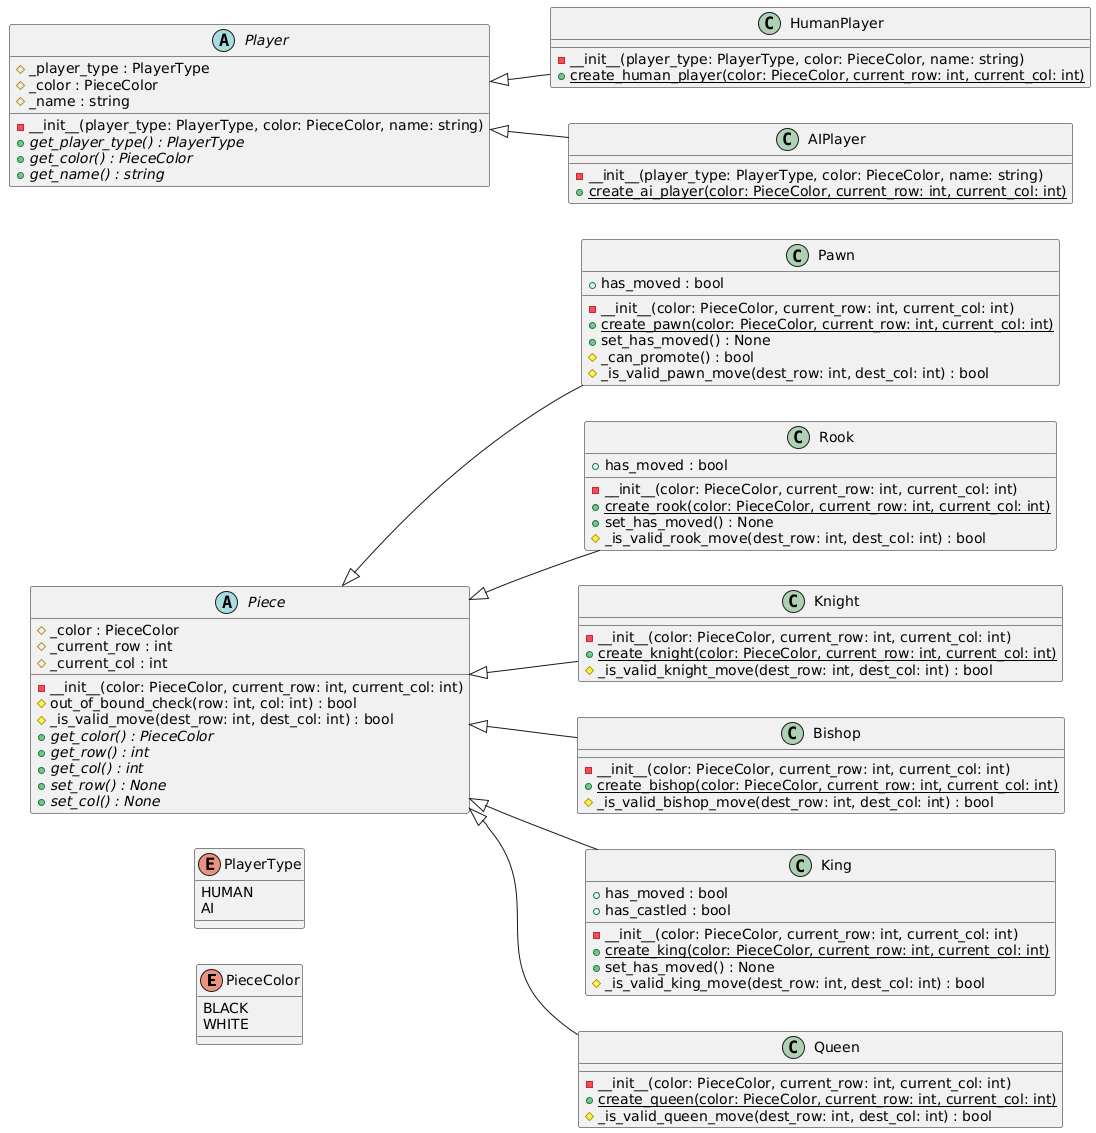

The diagram above was rendered by PlantUML. Its source (embedded in the PNG):
@startuml
left to right direction

enum PieceColor{
    BLACK
    WHITE
}

enum PlayerType{
    HUMAN
    AI
}

abstract class Piece {
    # _color : PieceColor
    # _current_row : int
    # _current_col : int
    - __init__(color: PieceColor, current_row: int, current_col: int)
    # out_of_bound_check(row: int, col: int) : bool
    # _is_valid_move(dest_row: int, dest_col: int) : bool
    + {abstract} get_color() : PieceColor
    + {abstract} get_row() : int
    + {abstract} get_col() : int
    + {abstract} set_row() : None
    + {abstract} set_col() : None
}

class Pawn {
    + has_moved : bool
    - __init__(color: PieceColor, current_row: int, current_col: int)
    + {static} create_pawn(color: PieceColor, current_row: int, current_col: int)
    + set_has_moved() : None
    # _can_promote() : bool
    # _is_valid_pawn_move(dest_row: int, dest_col: int) : bool
}

class Rook {
    + has_moved : bool
    - __init__(color: PieceColor, current_row: int, current_col: int)
    + {static} create_rook(color: PieceColor, current_row: int, current_col: int)
    + set_has_moved() : None
    # _is_valid_rook_move(dest_row: int, dest_col: int) : bool
}

class Knight {
    - __init__(color: PieceColor, current_row: int, current_col: int)
    + {static} create_knight(color: PieceColor, current_row: int, current_col: int)
    # _is_valid_knight_move(dest_row: int, dest_col: int) : bool
}

class Bishop {
    - __init__(color: PieceColor, current_row: int, current_col: int)
    + {static} create_bishop(color: PieceColor, current_row: int, current_col: int)
    # _is_valid_bishop_move(dest_row: int, dest_col: int) : bool
}

class King {
    + has_moved : bool
    + has_castled : bool
    - __init__(color: PieceColor, current_row: int, current_col: int)
    + {static} create_king(color: PieceColor, current_row: int, current_col: int)
    + set_has_moved() : None
    # _is_valid_king_move(dest_row: int, dest_col: int) : bool
}

class Queen {
    - __init__(color: PieceColor, current_row: int, current_col: int)
    + {static} create_queen(color: PieceColor, current_row: int, current_col: int)
    # _is_valid_queen_move(dest_row: int, dest_col: int) : bool
}

Piece <|-- Pawn
Piece <|-- Rook
Piece <|-- Knight
Piece <|-- Bishop
Piece <|-- King
Piece <|-- Queen

abstract class Player {
    # _player_type : PlayerType
    # _color : PieceColor
    # _name : string
    - __init__(player_type: PlayerType, color: PieceColor, name: string)
    + {abstract} get_player_type() : PlayerType
    + {abstract} get_color() : PieceColor
    + {abstract} get_name() : string
}

class HumanPlayer {
    - __init__(player_type: PlayerType, color: PieceColor, name: string)
    + {static} create_human_player(color: PieceColor, current_row: int, current_col: int)
}

class AIPlayer {
    - __init__(player_type: PlayerType, color: PieceColor, name: string)
    + {static} create_ai_player(color: PieceColor, current_row: int, current_col: int)
}

Player <|-- HumanPlayer
Player <|-- AIPlayer
@enduml